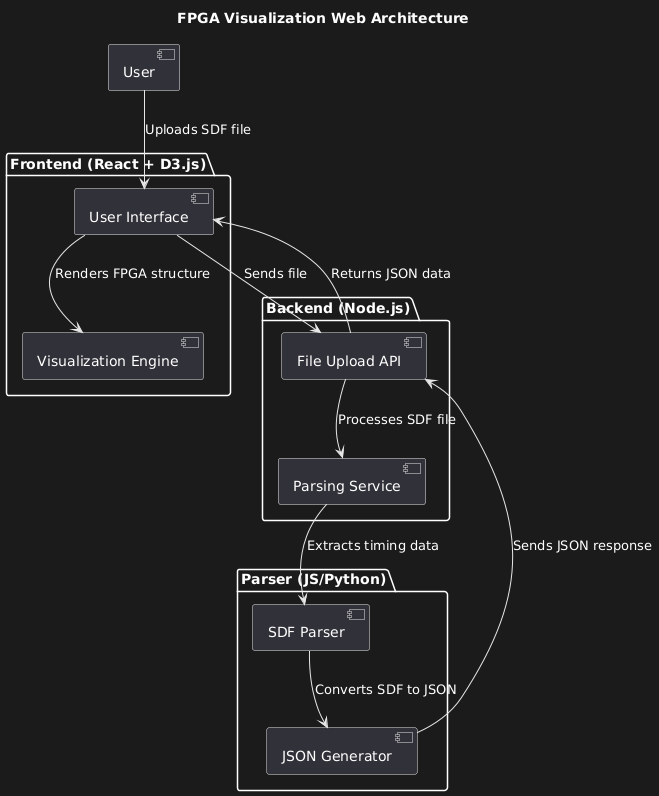

The diagram above was rendered by PlantUML. Its source (embedded in the PNG):
@startuml
title FPGA Visualization Web Architecture

package "Frontend (React + D3.js)" {
    [User Interface] 
    [Visualization Engine] 
}

package "Backend (Node.js)" {
    [File Upload API] 
    [Parsing Service]
}

package "Parser (JS/Python)" {
    [SDF Parser] 
    [JSON Generator]
}

[User] --> [User Interface] : Uploads SDF file
[User Interface] --> [File Upload API] : Sends file
[File Upload API] --> [Parsing Service] : Processes SDF file
[Parsing Service] --> [SDF Parser] : Extracts timing data
[SDF Parser] --> [JSON Generator] : Converts SDF to JSON
[JSON Generator] --> [File Upload API] : Sends JSON response
[File Upload API] --> [User Interface] : Returns JSON data
[User Interface] --> [Visualization Engine] : Renders FPGA structure
@enduml